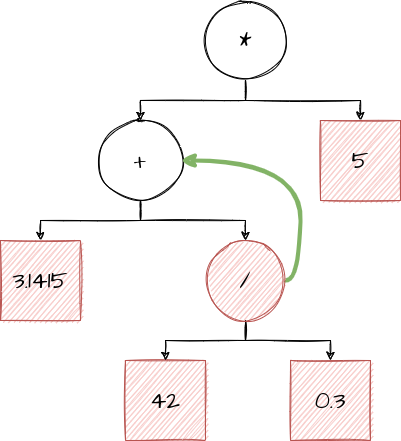

The diagram above was exported from draw.io. Its source (the exported page's mxGraphModel, read from the mxfile embedded in the PNG):
<mxGraphModel dx="1102" dy="905" grid="1" gridSize="10" guides="1" tooltips="1" connect="1" arrows="1" fold="1" page="1" pageScale="1" pageWidth="850" pageHeight="1100" math="0" shadow="0">
  <root>
    <mxCell id="0" />
    <mxCell id="1" parent="0" />
    <mxCell id="7H1avS0wMvz2evFqQskI-16" style="edgeStyle=orthogonalEdgeStyle;rounded=0;sketch=1;orthogonalLoop=1;jettySize=auto;html=1;entryX=0.5;entryY=0;entryDx=0;entryDy=0;fontFamily=Architects Daughter;fontSource=https%3A%2F%2Ffonts.googleapis.com%2Fcss%3Ffamily%3DArchitects%2BDaughter;fontSize=24;" edge="1" parent="1" source="7H1avS0wMvz2evFqQskI-1" target="7H1avS0wMvz2evFqQskI-5">
      <mxGeometry relative="1" as="geometry">
        <Array as="points">
          <mxPoint x="425" y="300" />
          <mxPoint x="320" y="300" />
        </Array>
      </mxGeometry>
    </mxCell>
    <mxCell id="7H1avS0wMvz2evFqQskI-17" style="edgeStyle=orthogonalEdgeStyle;rounded=0;sketch=1;orthogonalLoop=1;jettySize=auto;html=1;entryX=0.5;entryY=0;entryDx=0;entryDy=0;fontFamily=Architects Daughter;fontSource=https%3A%2F%2Ffonts.googleapis.com%2Fcss%3Ffamily%3DArchitects%2BDaughter;fontSize=24;" edge="1" parent="1" source="7H1avS0wMvz2evFqQskI-1" target="7H1avS0wMvz2evFqQskI-8">
      <mxGeometry relative="1" as="geometry">
        <Array as="points">
          <mxPoint x="425" y="300" />
          <mxPoint x="540" y="300" />
        </Array>
      </mxGeometry>
    </mxCell>
    <mxCell id="7H1avS0wMvz2evFqQskI-1" value="&lt;font style=&quot;font-size: 24px&quot; face=&quot;Architects Daughter&quot; data-font-src=&quot;https://fonts.googleapis.com/css?family=Architects+Daughter&quot;&gt;*&lt;/font&gt;" style="ellipse;whiteSpace=wrap;html=1;aspect=fixed;sketch=1;" vertex="1" parent="1">
      <mxGeometry x="385" y="200" width="80" height="80" as="geometry" />
    </mxCell>
    <mxCell id="7H1avS0wMvz2evFqQskI-14" style="edgeStyle=orthogonalEdgeStyle;rounded=0;sketch=1;orthogonalLoop=1;jettySize=auto;html=1;entryX=0.5;entryY=0;entryDx=0;entryDy=0;fontFamily=Architects Daughter;fontSource=https%3A%2F%2Ffonts.googleapis.com%2Fcss%3Ffamily%3DArchitects%2BDaughter;fontSize=24;" edge="1" parent="1" source="7H1avS0wMvz2evFqQskI-5" target="7H1avS0wMvz2evFqQskI-7">
      <mxGeometry relative="1" as="geometry">
        <Array as="points">
          <mxPoint x="320" y="420" />
          <mxPoint x="220" y="420" />
        </Array>
      </mxGeometry>
    </mxCell>
    <mxCell id="7H1avS0wMvz2evFqQskI-15" style="edgeStyle=orthogonalEdgeStyle;rounded=0;sketch=1;orthogonalLoop=1;jettySize=auto;html=1;exitX=0.5;exitY=1;exitDx=0;exitDy=0;entryX=0.5;entryY=0;entryDx=0;entryDy=0;fontFamily=Architects Daughter;fontSource=https%3A%2F%2Ffonts.googleapis.com%2Fcss%3Ffamily%3DArchitects%2BDaughter;fontSize=24;" edge="1" parent="1" source="7H1avS0wMvz2evFqQskI-5" target="7H1avS0wMvz2evFqQskI-10">
      <mxGeometry relative="1" as="geometry" />
    </mxCell>
    <mxCell id="7H1avS0wMvz2evFqQskI-5" value="&lt;font style=&quot;font-size: 24px&quot; face=&quot;Architects Daughter&quot; data-font-src=&quot;https://fonts.googleapis.com/css?family=Architects+Daughter&quot;&gt;+&lt;/font&gt;" style="ellipse;whiteSpace=wrap;html=1;aspect=fixed;sketch=1;" vertex="1" parent="1">
      <mxGeometry x="280" y="320" width="80" height="80" as="geometry" />
    </mxCell>
    <mxCell id="7H1avS0wMvz2evFqQskI-7" value="3.1415" style="rounded=0;whiteSpace=wrap;html=1;sketch=1;fontFamily=Architects Daughter;fontSource=https%3A%2F%2Ffonts.googleapis.com%2Fcss%3Ffamily%3DArchitects%2BDaughter;fontSize=24;fillColor=#f8cecc;strokeColor=#b85450;" vertex="1" parent="1">
      <mxGeometry x="180" y="440" width="80" height="80" as="geometry" />
    </mxCell>
    <mxCell id="7H1avS0wMvz2evFqQskI-8" value="5" style="whiteSpace=wrap;html=1;aspect=fixed;sketch=1;fontFamily=Architects Daughter;fontSource=https%3A%2F%2Ffonts.googleapis.com%2Fcss%3Ffamily%3DArchitects%2BDaughter;fontSize=24;fillColor=#f8cecc;strokeColor=#b85450;" vertex="1" parent="1">
      <mxGeometry x="500" y="320" width="80" height="80" as="geometry" />
    </mxCell>
    <mxCell id="7H1avS0wMvz2evFqQskI-9" value="42" style="whiteSpace=wrap;html=1;aspect=fixed;sketch=1;fontFamily=Architects Daughter;fontSource=https%3A%2F%2Ffonts.googleapis.com%2Fcss%3Ffamily%3DArchitects%2BDaughter;fontSize=24;fillColor=#f8cecc;strokeColor=#b85450;" vertex="1" parent="1">
      <mxGeometry x="305" y="560" width="80" height="80" as="geometry" />
    </mxCell>
    <mxCell id="7H1avS0wMvz2evFqQskI-12" style="edgeStyle=orthogonalEdgeStyle;rounded=0;orthogonalLoop=1;jettySize=auto;html=1;entryX=0.5;entryY=0;entryDx=0;entryDy=0;fontFamily=Architects Daughter;fontSource=https%3A%2F%2Ffonts.googleapis.com%2Fcss%3Ffamily%3DArchitects%2BDaughter;fontSize=24;sketch=1;" edge="1" parent="1" source="7H1avS0wMvz2evFqQskI-10" target="7H1avS0wMvz2evFqQskI-9">
      <mxGeometry relative="1" as="geometry" />
    </mxCell>
    <mxCell id="7H1avS0wMvz2evFqQskI-13" style="edgeStyle=orthogonalEdgeStyle;rounded=0;sketch=1;orthogonalLoop=1;jettySize=auto;html=1;entryX=0.5;entryY=0;entryDx=0;entryDy=0;fontFamily=Architects Daughter;fontSource=https%3A%2F%2Ffonts.googleapis.com%2Fcss%3Ffamily%3DArchitects%2BDaughter;fontSize=24;" edge="1" parent="1" source="7H1avS0wMvz2evFqQskI-10" target="7H1avS0wMvz2evFqQskI-11">
      <mxGeometry relative="1" as="geometry">
        <Array as="points">
          <mxPoint x="425" y="540" />
          <mxPoint x="510" y="540" />
        </Array>
      </mxGeometry>
    </mxCell>
    <mxCell id="7H1avS0wMvz2evFqQskI-30" style="edgeStyle=orthogonalEdgeStyle;curved=1;rounded=0;sketch=1;orthogonalLoop=1;jettySize=auto;html=1;entryX=1;entryY=0.5;entryDx=0;entryDy=0;fontFamily=Architects Daughter;fontSource=https%3A%2F%2Ffonts.googleapis.com%2Fcss%3Ffamily%3DArchitects%2BDaughter;fontSize=24;strokeWidth=4;fillColor=#d5e8d4;strokeColor=#82b366;" edge="1" parent="1" source="7H1avS0wMvz2evFqQskI-10" target="7H1avS0wMvz2evFqQskI-5">
      <mxGeometry relative="1" as="geometry">
        <Array as="points">
          <mxPoint x="480" y="480" />
          <mxPoint x="480" y="360" />
        </Array>
      </mxGeometry>
    </mxCell>
    <mxCell id="7H1avS0wMvz2evFqQskI-10" value="&lt;font style=&quot;font-size: 24px&quot; face=&quot;Architects Daughter&quot; data-font-src=&quot;https://fonts.googleapis.com/css?family=Architects+Daughter&quot;&gt;/&lt;/font&gt;" style="ellipse;whiteSpace=wrap;html=1;aspect=fixed;sketch=1;fillColor=#f8cecc;strokeColor=#b85450;" vertex="1" parent="1">
      <mxGeometry x="385" y="440" width="80" height="80" as="geometry" />
    </mxCell>
    <mxCell id="7H1avS0wMvz2evFqQskI-11" value="0.3" style="whiteSpace=wrap;html=1;aspect=fixed;sketch=1;fontFamily=Architects Daughter;fontSource=https%3A%2F%2Ffonts.googleapis.com%2Fcss%3Ffamily%3DArchitects%2BDaughter;fontSize=24;fillColor=#f8cecc;strokeColor=#b85450;" vertex="1" parent="1">
      <mxGeometry x="470" y="560" width="80" height="80" as="geometry" />
    </mxCell>
  </root>
</mxGraphModel>